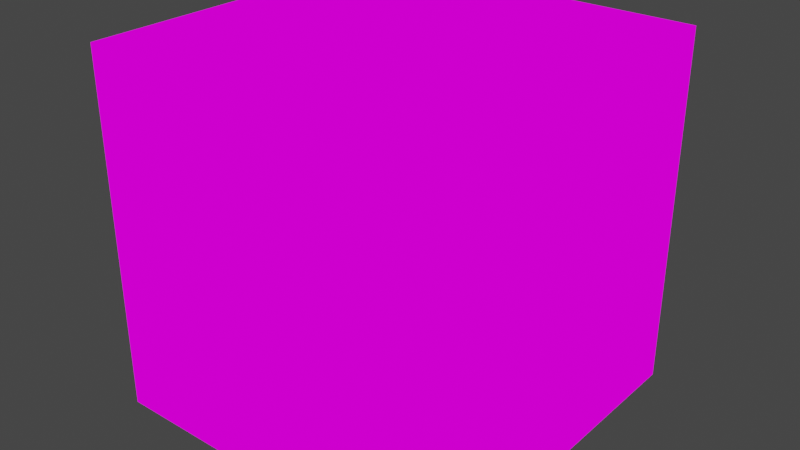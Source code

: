 # Source: gridCellB.blend  (saved by Blender 3.1.7; exported with 4.5.12 LTS)
import bpy
from mathutils import Matrix  # noqa: F401  (used for matrix-valued properties, if any)

bpy.ops.wm.read_factory_settings(use_empty=True)
scene = bpy.context.scene
scene.name = 'Scene'

# ---- collections
col_collection = bpy.data.collections.new('Collection'); scene.collection.children.link(col_collection)

# ---- images (referenced by path relative to the original .blend; pixels are not part of the script)
import os
ASSET_DIR = os.environ.get("B2B_ASSET_DIR", "")  # directory of the original .blend (textures are referenced by path, not embedded)
HERE = os.path.dirname(os.path.abspath(__file__))  # packed textures are extracted next to this script under _unpacked/

def load_image(name, relpath, width, height, colorspace="sRGB"):
    """Load a texture the original file referenced (path relative to the .blend, or extracted next to this script)."""
    p = next((c for c in (os.path.join(HERE, relpath), os.path.join(ASSET_DIR, relpath)) if relpath and os.path.exists(c)), "")
    if p:
        img = bpy.data.images.load(p, check_existing=True)
        img.name = name
    else:  # same state as the original file: an image datablock whose file is absent (Cycles renders it pink)
        img = bpy.data.images.new(name, width, height)
        img.source = "FILE"
        img.filepath = "//" + (relpath or name)
    img.colorspace_settings.name = colorspace
    return img
img_cellatexture_png_001 = load_image('cellAtexture.png.001', 'cellAtexture.png', 1024, 1024, 'sRGB')
img_cellatexture_png = load_image('cellAtexture.png', 'cellAtexture.png', 1024, 1024, 'sRGB')

# ---- materials (node trees are filled in below, after node groups)
mat_cellatexture = bpy.data.materials.new('cellAtexture')
mat_cellatexture.use_transparent_shadow = False
mat_cellatexture_001 = bpy.data.materials.new('cellAtexture.001')
mat_cellatexture_001.use_transparent_shadow = False

# ---- material node trees
mat_cellatexture.use_nodes = True; mat_cellatexture.node_tree.nodes.clear()
_N = mat_cellatexture.node_tree.nodes; _L = mat_cellatexture.node_tree.links
n0 = _N.new('ShaderNodeOutputMaterial'); n0.name = 'Material Output'; n0.location = (400, 0)
n1 = _N.new('ShaderNodeLightPath'); n1.name = 'Light Path'; n1.location = (0, 250)
n2 = _N.new('ShaderNodeBsdfTransparent'); n2.name = 'Transparent BSDF'; n2.location = (-200, -100)
n3 = _N.new('ShaderNodeEmission'); n3.name = 'Emission'; n3.location = (-200, -200)
n4 = _N.new('ShaderNodeMixShader'); n4.name = 'Mix Shader'; n4.location = (200, 0)
n5 = _N.new('ShaderNodeMixShader'); n5.name = 'Mix Shader.001'; n5.location = (0, -100)
n6 = _N.new('ShaderNodeTexImage'); n6.name = 'Image Texture'; n6.location = (-500, 100)
n6.image = img_cellatexture_png_001
n6.interpolation = 'Closest'
_L.new(n6.outputs[0], n3.inputs[0])
_L.new(n6.outputs[1], n5.inputs[0])
_L.new(n2.outputs[0], n5.inputs[1])
_L.new(n2.outputs[0], n4.inputs[1])
_L.new(n3.outputs[0], n5.inputs[2])
_L.new(n5.outputs[0], n4.inputs[2])
_L.new(n1.outputs[0], n4.inputs[0])
_L.new(n4.outputs[0], n0.inputs[0])
n0.is_active_output = True
mat_cellatexture_001.use_nodes = True; mat_cellatexture_001.node_tree.nodes.clear()
_N = mat_cellatexture_001.node_tree.nodes; _L = mat_cellatexture_001.node_tree.links
n0 = _N.new('ShaderNodeOutputMaterial'); n0.name = 'Material Output'; n0.location = (400, 0)
n1 = _N.new('ShaderNodeLightPath'); n1.name = 'Light Path'; n1.location = (0, 250)
n2 = _N.new('ShaderNodeBsdfTransparent'); n2.name = 'Transparent BSDF'; n2.location = (-200, -100)
n3 = _N.new('ShaderNodeEmission'); n3.name = 'Emission'; n3.location = (-200, -200)
n4 = _N.new('ShaderNodeMixShader'); n4.name = 'Mix Shader'; n4.location = (200, 0)
n5 = _N.new('ShaderNodeMixShader'); n5.name = 'Mix Shader.001'; n5.location = (0, -100)
n6 = _N.new('ShaderNodeTexImage'); n6.name = 'Image Texture'; n6.location = (-500, 100)
n6.image = img_cellatexture_png
n6.interpolation = 'Closest'
_L.new(n6.outputs[0], n3.inputs[0])
_L.new(n6.outputs[1], n5.inputs[0])
_L.new(n2.outputs[0], n5.inputs[1])
_L.new(n2.outputs[0], n4.inputs[1])
_L.new(n3.outputs[0], n5.inputs[2])
_L.new(n5.outputs[0], n4.inputs[2])
_L.new(n1.outputs[0], n4.inputs[0])
_L.new(n4.outputs[0], n0.inputs[0])
n0.is_active_output = True

# ---- world
world_world = bpy.data.worlds.new('World'); scene.world = world_world
world_world.use_nodes = True; world_world.node_tree.nodes.clear()
_N = world_world.node_tree.nodes; _L = world_world.node_tree.links
n0 = _N.new('ShaderNodeOutputWorld'); n0.name = 'World Output'; n0.location = (300, 300)
n1 = _N.new('ShaderNodeBackground'); n1.name = 'Background'; n1.location = (10, 300)
n1.inputs[0].default_value = (0.05088, 0.05088, 0.05088, 1.0)
_L.new(n1.outputs[0], n0.inputs[0])
n0.is_active_output = True
world_world.color = (0.05088, 0.05088, 0.05088)
world_world.use_sun_shadow = False
world_world.sun_shadow_jitter_overblur = 0.0

# ---- meshes
me_cube_001 = bpy.data.meshes.new('Cube.001')
me_cube_001.from_pydata([(-0.8562, -0.8562, -1.0), (-0.8562, -1.0, -0.8562), (-1.0, -0.8562, -0.8562), (-0.8562, -1.0, 0.8562), (-0.8562, -0.8562, 1.0), (-1.0, -0.8562, 0.8562), (-0.8562, 0.8562, -1.0), (-1.0, 0.8562, -0.8562), (-0.8562, 1.0, -0.8562), (-0.8562, 0.8562, 1.0), (-0.8562, 1.0, 0.8562), (-1.0, 0.8562, 0.8562), (0.8562, -0.8562, -1.0), (1.0, -0.8562, -0.8562), (0.8562, -1.0, -0.8562), (0.8562, -0.8562, 1.0), (0.8562, -1.0, 0.8562), (1.0, -0.8562, 0.8562), (0.8562, 0.8562, -1.0), (0.8562, 1.0, -0.8562), (1.0, 0.8562, -0.8562), (0.8562, 0.8562, 1.0), (1.0, 0.8562, 0.8562), (0.8562, 1.0, 0.8562), (-0.709, 0.709, -0.8281), (-0.709, -0.709, -0.8281), (-0.8281, -0.709, -0.709), (-0.8281, 0.709, -0.709), (-0.709, -0.8281, -0.709), (-0.709, -0.8281, 0.709), (-0.8281, -0.709, 0.709), (-0.709, -0.709, 0.8281), (-0.709, 0.709, 0.8281), (-0.8281, 0.709, 0.709), (-0.709, 0.8281, 0.709), (-0.709, 0.8281, -0.709), (0.709, 0.709, -0.8281), (0.709, 0.8281, -0.709), (0.709, 0.709, 0.8281), (0.709, 0.8281, 0.709), (0.8281, 0.709, 0.709), (0.8281, 0.709, -0.709), (0.709, -0.709, -0.8281), (0.8281, -0.709, -0.709), (0.709, -0.709, 0.8281), (0.8281, -0.709, 0.709), (0.709, -0.8281, 0.709), (0.709, -0.8281, -0.709)], [], [(14, 16, 46, 47), (2, 5, 30, 26), (21, 9, 32, 38), (22, 17, 45, 40), (3, 1, 28, 29), (0, 1, 2), (3, 4, 5), (6, 7, 8), (9, 10, 11), (12, 13, 14), (15, 16, 17), (18, 19, 20), (21, 22, 23), (6, 0, 2, 7), (1, 3, 5, 2), (4, 9, 11, 5), (10, 8, 7, 11), (18, 6, 8, 19), (9, 21, 23, 10), (22, 20, 19, 23), (12, 18, 20, 13), (21, 15, 17, 22), (16, 14, 13, 17), (0, 12, 14, 1), (15, 4, 3, 16), (19, 8, 35, 37), (47, 46, 29, 28), (41, 40, 45, 43), (38, 32, 31, 44), (26, 30, 33, 27), (35, 34, 39, 37), (24, 36, 42, 25), (10, 23, 39, 34), (9, 4, 31, 32), (17, 13, 43, 45), (20, 22, 40, 41), (5, 11, 33, 30), (12, 0, 25, 42), (23, 19, 37, 39), (8, 10, 34, 35), (1, 14, 47, 28), (18, 12, 42, 36), (11, 7, 27, 33), (4, 15, 44, 31), (0, 6, 24, 25), (13, 20, 41, 43), (6, 18, 36, 24), (16, 3, 29, 46), (7, 2, 26, 27), (15, 21, 38, 44)])
_uv = me_cube_001.uv_layers.new(name='UVMap')
_uv.uv.foreach_set('vector', [0.6383, 0.1707, 0.6383, 0.4076, 0.6146, 0.3873, 0.6146, 0.1911, 0.6184, 0.1707, 0.6184, 0.4076, 0.5981, 0.3873, 0.5981, 0.1911, 0.7949, 0.3177, 0.7064, 0.3177, 0.714, 0.3101, 0.7873, 0.3101, 0.3816, 0.04342, 0.6184, 0.04342, 0.5981, 0.02307, 0.4019, 0.02307, 0.6383, 0.4076, 0.6383, 0.1707, 0.6146, 0.1911, 0.6146, 0.3873, 0.143, 0.732, 0.143, 0.75, 0.125, 0.732, 0.7064, 0.2217, 0.7064, 0.2292, 0.699, 0.2292, 0.143, 0.518, 0.125, 0.518, 0.143, 0.5, 0.7064, 0.3177, 0.7064, 0.3251, 0.699, 0.3177, 0.357, 0.732, 0.375, 0.732, 0.357, 0.75, 0.7949, 0.2292, 0.7949, 0.2217, 0.8024, 0.2292, 0.357, 0.518, 0.357, 0.5, 0.375, 0.518, 0.7949, 0.3177, 0.8024, 0.3177, 0.7949, 0.3251, 0.143, 0.518, 0.143, 0.732, 0.125, 0.732, 0.125, 0.518, 0.6383, 0.1707, 0.6383, 0.4076, 0.6184, 0.4076, 0.6184, 0.1707, 0.7064, 0.2292, 0.7064, 0.3177, 0.699, 0.3177, 0.699, 0.2292, 0.3617, 0.4076, 0.3617, 0.1707, 0.3816, 0.1707, 0.3816, 0.4076, 0.357, 0.518, 0.143, 0.518, 0.143, 0.5, 0.357, 0.5, 0.7064, 0.3177, 0.7949, 0.3177, 0.7949, 0.3251, 0.7064, 0.3251, 0.3816, 0.4076, 0.3816, 0.1707, 0.3617, 0.1707, 0.3617, 0.4076, 0.357, 0.732, 0.357, 0.518, 0.393, 0.518, 0.393, 0.732, 0.7949, 0.3177, 0.7949, 0.2292, 0.8024, 0.2292, 0.8024, 0.3177, 0.6383, 0.4076, 0.6383, 0.1707, 0.6184, 0.1707, 0.6184, 0.4076, 0.143, 0.732, 0.357, 0.732, 0.357, 0.75, 0.143, 0.75, 0.7949, 0.2292, 0.7064, 0.2292, 0.7064, 0.2217, 0.7949, 0.2217, 0.3617, 0.1707, 0.3617, 0.1707, 0.3854, 0.1911, 0.3854, 0.1911, 0.6529, 0.6504, 0.6529, 0.8466, 0.8491, 0.8466, 0.8491, 0.6504, 0.6364, 0.6504, 0.6364, 0.8466, 0.6364, 0.8466, 0.6364, 0.6504, 0.9011, 0.904, 0.5931, 0.904, 0.5931, 0.596, 0.9011, 0.596, 0.8656, 0.6504, 0.8656, 0.8466, 0.8656, 0.8466, 0.8656, 0.6504, 0.8491, 0.6504, 0.8491, 0.8466, 0.6529, 0.8466, 0.6529, 0.6504, 0.5931, 0.904, 0.9011, 0.904, 0.9011, 0.596, 0.5931, 0.596, 0.3617, 0.04342, 0.3617, 0.04342, 0.3854, 0.02307, 0.3854, 0.02307, 0.7064, 0.3177, 0.7064, 0.2292, 0.714, 0.2368, 0.714, 0.3101, 0.6184, 0.4076, 0.6184, 0.1707, 0.5981, 0.1911, 0.5981, 0.3873, 0.3816, 0.1707, 0.3816, 0.4076, 0.4019, 0.3873, 0.4019, 0.1911, 0.6184, 0.04342, 0.3816, 0.04342, 0.4019, 0.02307, 0.5981, 0.02307, 0.357, 0.732, 0.143, 0.732, 0.143, 0.732, 0.357, 0.732, 0.607, 0.482, 0.393, 0.482, 0.393, 0.482, 0.607, 0.482, 0.3617, 0.1707, 0.3617, 0.4076, 0.3854, 0.3873, 0.3854, 0.1911, 0.6383, 0.1707, 0.6383, 0.1707, 0.6146, 0.1911, 0.6146, 0.1911, 0.357, 0.518, 0.357, 0.732, 0.357, 0.732, 0.357, 0.518, 0.3816, 0.4076, 0.3816, 0.1707, 0.4019, 0.1911, 0.4019, 0.3873, 0.7064, 0.2292, 0.7949, 0.2292, 0.7873, 0.2368, 0.714, 0.2368, 0.143, 0.732, 0.143, 0.518, 0.143, 0.518, 0.143, 0.732, 0.6184, 0.1707, 0.3816, 0.1707, 0.4019, 0.1911, 0.5981, 0.1911, 0.143, 0.518, 0.357, 0.518, 0.357, 0.518, 0.143, 0.518, 0.6383, 0.04342, 0.6383, 0.04342, 0.6146, 0.02307, 0.6146, 0.02307, 0.3816, 0.1707, 0.6184, 0.1707, 0.5981, 0.1911, 0.4019, 0.1911, 0.7949, 0.2292, 0.7949, 0.3177, 0.7873, 0.3101, 0.7873, 0.2368])
me_cube_001.materials.append(mat_cellatexture)
me_cube_001.use_remesh_fix_poles = True
me_cube_001.use_remesh_preserve_attributes = False
me_cube_001.update()
me_cube_003 = bpy.data.meshes.new('Cube.003')
me_cube_003.from_pydata([(-1.0, -1.0, -1.0), (-1.0, -1.0, 1.0), (-1.0, 1.0, -1.0), (-1.0, 1.0, 1.0), (1.0, -1.0, -1.0), (1.0, -1.0, 1.0), (1.0, 1.0, -1.0), (1.0, 1.0, 1.0)], [], [(0, 1, 3, 2), (2, 3, 7, 6), (6, 7, 5, 4), (4, 5, 1, 0), (2, 6, 4, 0), (7, 3, 1, 5)])
_uv = me_cube_003.uv_layers.new(name='UVMap')
_uv.uv.foreach_set('vector', [0.3315, 0.6636, 0.3315, 0.8237, 0.1714, 0.8237, 0.1714, 0.6636, 0.8653, 0.6347, 0.8653, 0.8653, 0.6347, 0.8653, 0.6347, 0.6347, 0.1714, 0.6636, 0.1714, 0.8237, 0.3315, 0.8237, 0.3315, 0.6636, 0.6347, 0.6347, 0.6347, 0.8653, 0.8653, 0.8653, 0.8653, 0.6347, 0.6318, 0.8658, 0.8662, 0.8658, 0.8662, 0.6313, 0.6318, 0.6313, 0.8662, 0.8658, 0.6318, 0.8658, 0.6318, 0.6313, 0.8662, 0.6313])
me_cube_003.materials.append(mat_cellatexture_001)
me_cube_003.use_remesh_fix_poles = True
me_cube_003.use_remesh_preserve_attributes = False
me_cube_003.update()

# ---- objects
ob_cube = bpy.data.objects.new('Cube', me_cube_001)
ob_cube_001 = bpy.data.objects.new('Cube.001', me_cube_003)

# ---- transforms, parenting, visibility, modifiers, constraints
ob_cube.location = (0.0, 0.0, 0.0)
ob_cube_001.location = (0.0, 0.0, 0.0)
_m = ob_cube_001.modifiers.new('Boolean', 'BOOLEAN')

# ---- collection membership
col_collection.objects.link(ob_cube)
col_collection.objects.link(ob_cube_001)

# ---- scene / render settings (as saved in the file)
scene.frame_start = 1; scene.frame_end = 250; scene.frame_set(0)
scene.render.engine = 'BLENDER_EEVEE_NEXT'
scene.cycles.sampling_pattern = 'TABULATED_SOBOL'
scene.cycles.use_light_tree = False
scene.view_settings.view_transform = 'Filmic'
bpy.context.view_layer.update()

# ---- added for rendering (the .blend has no active camera): camera
cam_auto = bpy.data.cameras.new('AutoCamera')
cam_auto.lens = 50.0
cam_auto.sensor_width = 36.0
cam_auto.clip_end = 1000.0
ob_auto_camera = bpy.data.objects.new('AutoCamera', cam_auto)
scene.collection.objects.link(ob_auto_camera)
ob_auto_camera.location = (3.20507, -3.84609, 2.56406)
ob_auto_camera.rotation_euler = (1.09748, -7.21219e-08, 0.694738)
scene.camera = ob_auto_camera
bpy.context.view_layer.update()

